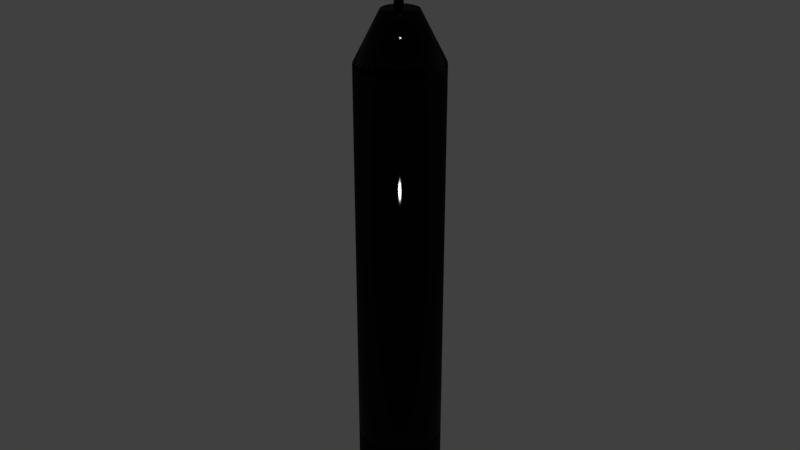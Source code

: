 # Source: crescentknife.blend  (saved by Blender 2.79.0; exported with 4.5.12 LTS)
import bpy
from mathutils import Matrix  # noqa: F401  (used for matrix-valued properties, if any)

bpy.ops.wm.read_factory_settings(use_empty=True)
scene = bpy.context.scene
scene.name = 'Scene'

# ---- collections
col_collection_1 = bpy.data.collections.new('Collection 1'); scene.collection.children.link(col_collection_1)

# ---- materials (node trees are filled in below, after node groups)
mat_material_002 = bpy.data.materials.new('Material.002')
mat_material_002.alpha_threshold = 0.0
mat_material_002.roughness = 0.5
mat_material_003 = bpy.data.materials.new('Material.003')
mat_material_003.alpha_threshold = 0.0
mat_material_003.roughness = 0.5
mat_material = bpy.data.materials.new('Material')
mat_material.alpha_threshold = 0.0
mat_material.roughness = 0.5
mat_material_001 = bpy.data.materials.new('Material.001')
mat_material_001.alpha_threshold = 0.0
mat_material_001.roughness = 0.5

# ---- material node trees
mat_material_002.use_nodes = True; mat_material_002.node_tree.nodes.clear()
_N = mat_material_002.node_tree.nodes; _L = mat_material_002.node_tree.links
n0 = _N.new('ShaderNodeOutputMaterial'); n0.name = 'Material Output'; n0.location = (300, 300)
n1 = _N.new('ShaderNodeBsdfAnisotropic'); n1.name = 'Glossy BSDF'; n1.location = (-222, 436)
n1.distribution = 'BECKMANN'
n1.inputs[1].default_value = 0.1414
n2 = _N.new('ShaderNodeTexNoise'); n2.name = 'Noise Texture'; n2.location = (-211, 89)
n2.inputs[2].default_value = 150.0
n3 = _N.new('ShaderNodeMixShader'); n3.name = 'Mix Shader'; n3.location = (54, 395)
n3.inputs[0].default_value = 0.15
n4 = _N.new('ShaderNodeMath'); n4.name = 'Math'; n4.location = (71, 161)
n4.operation = 'DIVIDE'
n4.inputs[1].default_value = 70.8
n5 = _N.new('ShaderNodeBsdfDiffuse'); n5.name = 'Diffuse BSDF'; n5.location = (-217, 244)
n5.inputs[0].default_value = (0.005196, 0.005196, 0.005196, 1.0)
n6 = _N.new('ShaderNodeDisplacement'); n6.name = 'Displacement'; n6.location = (0, 0)
n6.inputs[1].default_value = 0.0
n6.inputs[2].default_value = 0.1
_L.new(n1.outputs[0], n3.inputs[1])
_L.new(n5.outputs[0], n3.inputs[2])
_L.new(n3.outputs[0], n0.inputs[0])
_L.new(n2.outputs[0], n4.inputs[0])
_L.new(n4.outputs[0], n6.inputs[0])
_L.new(n6.outputs[0], n0.inputs[2])
n0.is_active_output = True
mat_material_003.use_nodes = True; mat_material_003.node_tree.nodes.clear()
_N = mat_material_003.node_tree.nodes; _L = mat_material_003.node_tree.links
n0 = _N.new('ShaderNodeOutputMaterial'); n0.name = 'Material Output'; n0.location = (300, 300)
n1 = _N.new('ShaderNodeBsdfAnisotropic'); n1.name = 'Glossy BSDF'; n1.location = (-295, 395)
n1.distribution = 'BECKMANN'
n1.inputs[1].default_value = 0.4472
n2 = _N.new('ShaderNodeBsdfDiffuse'); n2.name = 'Diffuse BSDF'; n2.location = (-298, 197)
n2.inputs[0].default_value = (0.005182, 0.005182, 0.005182, 1.0)
n3 = _N.new('ShaderNodeMixShader'); n3.name = 'Mix Shader'; n3.location = (-1, 351)
n3.inputs[0].default_value = 0.15
n4 = _N.new('ShaderNodeTexNoise'); n4.name = 'Noise Texture'; n4.location = (-294, 63)
n4.inputs[2].default_value = 150.0
n5 = _N.new('ShaderNodeMath'); n5.name = 'Math'; n5.location = (4, 144)
n5.operation = 'DIVIDE'
n5.inputs[1].default_value = 70.8
n6 = _N.new('ShaderNodeDisplacement'); n6.name = 'Displacement'; n6.location = (0, 0)
n6.inputs[1].default_value = 0.0
n6.inputs[2].default_value = 0.1
_L.new(n1.outputs[0], n3.inputs[1])
_L.new(n2.outputs[0], n3.inputs[2])
_L.new(n3.outputs[0], n0.inputs[0])
_L.new(n4.outputs[0], n5.inputs[0])
_L.new(n5.outputs[0], n6.inputs[0])
_L.new(n6.outputs[0], n0.inputs[2])
n0.is_active_output = True
mat_material.use_nodes = True; mat_material.node_tree.nodes.clear()
_N = mat_material.node_tree.nodes; _L = mat_material.node_tree.links
n0 = _N.new('NodeUndefined'); n0.name = 'Texture'; n0.location = (-152, -411)
n0.inputs[0].default_value = (0.0, 0.0, 0.0)
n1 = _N.new('ShaderNodeTexCoord'); n1.name = 'Texture Coordinate'; n1.location = (-541, 296)
n2 = _N.new('ShaderNodeTexNoise'); n2.name = 'Noise Texture'; n2.location = (-358, 296)
n2.inputs[2].default_value = 30.0
n2.inputs[3].default_value = 1.0
n3 = _N.new('ShaderNodeBump'); n3.name = 'Bump'; n3.location = (-158, 300)
n3.inputs[0].default_value = 0.05
n3.inputs[1].default_value = 0.02
n3.inputs[2].default_value = 1.0
n4 = _N.new('ShaderNodeLayerWeight'); n4.name = 'Layer Weight'; n4.location = (34, 429)
n4.inputs[0].default_value = 0.3
n5 = _N.new('ShaderNodeBsdfDiffuse'); n5.name = 'Diffuse BSDF'; n5.location = (21, 297)
n5.inputs[0].default_value = (0.0, 0.0, 0.0, 1.0)
n6 = _N.new('ShaderNodeBsdfAnisotropic'); n6.name = 'Glossy BSDF'; n6.location = (23, 161)
n6.distribution = 'BECKMANN'
n6.inputs[0].default_value = (0.2949, 0.2949, 0.2949, 1.0)
n6.inputs[1].default_value = 0.1
n7 = _N.new('ShaderNodeBsdfAnisotropic'); n7.name = 'Glossy BSDF.001'; n7.location = (234, 163)
n7.distribution = 'BECKMANN'
n7.inputs[0].default_value = (0.0, 0.0, 0.0, 1.0)
n7.inputs[1].default_value = 0.1
n8 = _N.new('ShaderNodeMixShader'); n8.name = 'Mix Shader'; n8.location = (240, 297)
n9 = _N.new('ShaderNodeLayerWeight'); n9.name = 'Layer Weight.001'; n9.location = (240, 429)
n10 = _N.new('ShaderNodeMixShader'); n10.name = 'Mix Shader.001'; n10.location = (419, 299)
n11 = _N.new('ShaderNodeOutputMaterial'); n11.name = 'Material Output'; n11.location = (597, 295)
_L.new(n1.outputs[3], n2.inputs[0])
_L.new(n2.outputs[0], n3.inputs[3])
_L.new(n3.outputs[0], n5.inputs[2])
_L.new(n3.outputs[0], n6.inputs[4])
_L.new(n4.outputs[0], n8.inputs[0])
_L.new(n5.outputs[0], n8.inputs[1])
_L.new(n6.outputs[0], n8.inputs[2])
_L.new(n9.outputs[0], n10.inputs[0])
_L.new(n8.outputs[0], n10.inputs[1])
_L.new(n7.outputs[0], n10.inputs[2])
_L.new(n10.outputs[0], n11.inputs[0])
n11.is_active_output = True
mat_material_001.use_nodes = True; mat_material_001.node_tree.nodes.clear()
_N = mat_material_001.node_tree.nodes; _L = mat_material_001.node_tree.links
n0 = _N.new('ShaderNodeTexCoord'); n0.name = 'Texture Coordinate'; n0.location = (-457, 296)
n1 = _N.new('ShaderNodeTexNoise'); n1.name = 'Noise Texture'; n1.location = (-298, 301)
n1.inputs[2].default_value = 30.0
n1.inputs[3].default_value = 1.0
n2 = _N.new('ShaderNodeLayerWeight'); n2.name = 'Layer Weight'; n2.location = (55, 424)
n2.inputs[0].default_value = 0.3
n3 = _N.new('ShaderNodeBump'); n3.name = 'Bump'; n3.location = (-117, 309)
n3.inputs[0].default_value = 0.05
n3.inputs[1].default_value = 0.02
n3.inputs[2].default_value = 1.0
n4 = _N.new('ShaderNodeLayerWeight'); n4.name = 'Layer Weight.001'; n4.location = (243, 419)
n5 = _N.new('ShaderNodeBsdfDiffuse'); n5.name = 'Diffuse BSDF.001'; n5.location = (53, 297)
n5.inputs[0].default_value = (0.0, 0.0, 0.0, 1.0)
n5.inputs[1].default_value = 0.01
n6 = _N.new('ShaderNodeBsdfAnisotropic'); n6.name = 'Glossy BSDF'; n6.location = (58, 160)
n6.distribution = 'BECKMANN'
n6.inputs[0].default_value = (0.2961, 0.2961, 0.2961, 1.0)
n6.inputs[1].default_value = 0.1
n7 = _N.new('ShaderNodeBsdfAnisotropic'); n7.name = 'Glossy BSDF.001'; n7.location = (257, 136)
n7.distribution = 'BECKMANN'
n7.inputs[0].default_value = (0.0, 0.0, 0.0, 1.0)
n7.inputs[1].default_value = 0.1
n8 = _N.new('ShaderNodeMixShader'); n8.name = 'Mix Shader'; n8.location = (247, 274)
n9 = _N.new('ShaderNodeMixShader'); n9.name = 'Mix Shader.001'; n9.location = (471, 266)
n10 = _N.new('ShaderNodeOutputMaterial'); n10.name = 'Material Output'; n10.location = (651, 262)
_L.new(n0.outputs[3], n1.inputs[0])
_L.new(n1.outputs[0], n3.inputs[3])
_L.new(n3.outputs[0], n5.inputs[2])
_L.new(n2.outputs[0], n8.inputs[0])
_L.new(n5.outputs[0], n8.inputs[1])
_L.new(n6.outputs[0], n8.inputs[2])
_L.new(n4.outputs[0], n9.inputs[0])
_L.new(n8.outputs[0], n9.inputs[1])
_L.new(n7.outputs[0], n9.inputs[2])
_L.new(n9.outputs[0], n10.inputs[0])
n10.is_active_output = True

# ---- world
world_world = bpy.data.worlds.new('World'); scene.world = world_world
world_world.color = (0.05088, 0.05088, 0.05088)
world_world.use_sun_shadow = False
world_world.sun_shadow_jitter_overblur = 0.0
world_world.cycles.sampling_method = 'MANUAL'

# ---- meshes
me_cylinder_001 = bpy.data.meshes.new('Cylinder.001')
me_cylinder_001.from_pydata([(17.66, 12.91, 22.4), (17.66, 12.91, 25.75), (17.7, 12.9, 22.4), (17.7, 12.9, 25.75), (17.74, 12.89, 22.4), (17.74, 12.89, 25.75), (17.78, 12.87, 22.4), (17.78, 12.87, 25.75), (17.81, 12.85, 22.4), (17.81, 12.85, 25.75), (17.83, 12.81, 22.4), (17.83, 12.81, 25.75), (17.85, 12.78, 22.4), (17.85, 12.78, 25.75), (17.86, 12.74, 22.4), (17.86, 12.74, 25.75), (17.87, 12.7, 22.4), (17.87, 12.7, 25.75), (17.86, 12.66, 22.4), (17.86, 12.66, 25.75), (17.85, 12.62, 22.4), (17.85, 12.62, 25.75), (17.83, 12.58, 22.4), (17.83, 12.58, 25.75), (17.81, 12.55, 22.4), (17.81, 12.55, 25.75), (17.78, 12.53, 22.4), (17.78, 12.53, 25.75), (17.74, 12.51, 22.4), (17.74, 12.51, 25.75), (17.7, 12.5, 22.4), (17.7, 12.5, 25.75), (17.66, 12.49, 22.4), (17.66, 12.49, 25.75), (17.62, 12.5, 22.4), (17.62, 12.5, 25.75), (17.58, 12.51, 22.4), (17.58, 12.51, 25.75), (17.55, 12.53, 22.4), (17.55, 12.53, 25.75), (17.51, 12.55, 22.4), (17.51, 12.55, 25.75), (17.49, 12.58, 22.4), (17.49, 12.58, 25.75), (17.47, 12.62, 22.4), (17.47, 12.62, 25.75), (17.46, 12.66, 22.4), (17.46, 12.66, 25.75), (17.45, 12.7, 22.4), (17.45, 12.7, 25.75), (17.46, 12.74, 22.4), (17.46, 12.74, 25.75), (17.47, 12.78, 22.4), (17.47, 12.78, 25.75), (17.49, 12.81, 22.4), (17.49, 12.81, 25.75), (17.51, 12.85, 22.4), (17.51, 12.85, 25.75), (17.55, 12.87, 22.4), (17.55, 12.87, 25.75), (17.58, 12.89, 22.4), (17.58, 12.89, 25.75), (17.62, 12.9, 22.4), (17.62, 12.9, 25.75), (17.82, 13.08, 25.75), (17.82, 12.33, 25.75), (17.5, 13.08, 25.75), (17.5, 12.33, 25.75), (17.82, 13.08, 27.4), (17.82, 12.95, 27.52), (17.5, 13.08, 27.4), (17.5, 12.95, 27.52), (17.82, 12.44, 27.52), (17.82, 12.33, 27.41), (17.5, 12.33, 27.41), (17.5, 12.44, 27.52), (17.73, 14.68, 20.16), (18.11, 14.65, 20.16), (18.48, 14.53, 20.16), (18.82, 14.35, 20.16), (19.12, 14.11, 20.16), (19.36, 13.81, 20.16), (19.54, 13.47, 20.16), (19.66, 13.1, 20.16), (19.69, 12.72, 20.16), (19.66, 12.33, 20.16), (19.54, 11.96, 20.16), (19.36, 11.62, 20.16), (19.12, 11.33, 20.16), (18.82, 11.08, 20.16), (18.48, 10.9, 20.16), (18.11, 10.79, 20.16), (17.73, 10.75, 20.16), (17.34, 10.79, 20.16), (16.97, 10.9, 20.16), (16.63, 11.08, 20.16), (16.33, 11.33, 20.16), (16.09, 11.62, 20.16), (15.91, 11.96, 20.16), (15.8, 12.33, 20.16), (15.76, 12.72, 20.16), (15.8, 13.1, 20.16), (15.91, 13.47, 20.16), (16.09, 13.81, 20.16), (16.33, 14.11, 20.16), (16.63, 14.35, 20.16), (16.97, 14.53, 20.16), (17.34, 14.65, 20.16), (17.89, 11.89, 22.41), (17.73, 11.87, 22.41), (18.05, 11.94, 22.41), (18.19, 12.02, 22.41), (17.56, 11.89, 22.41), (17.4, 11.94, 22.41), (18.5, 13.04, 22.41), (18.55, 12.88, 22.41), (18.32, 12.12, 22.41), (18.57, 12.72, 22.41), (18.55, 12.55, 22.41), (18.5, 12.39, 22.41), (18.43, 12.25, 22.41), (18.05, 13.5, 22.41), (18.19, 13.42, 22.41), (17.89, 13.54, 22.41), (17.73, 13.56, 22.41), (17.56, 13.54, 22.41), (16.9, 12.55, 22.41), (16.88, 12.72, 22.41), (17.26, 12.02, 22.41), (17.13, 12.12, 22.41), (16.95, 12.39, 22.41), (17.02, 12.25, 22.41), (18.43, 13.19, 22.41), (18.32, 13.31, 22.41), (17.13, 13.31, 22.41), (17.26, 13.42, 22.41), (17.02, 13.19, 22.41), (16.9, 12.88, 22.41), (17.4, 13.5, 22.41), (16.95, 13.04, 22.41), (17.72, 14.69, -2.216), (17.72, 14.69, 1.744), (18.11, 14.65, -2.216), (18.11, 14.65, 1.744), (18.48, 14.54, -2.216), (18.48, 14.54, 1.744), (18.82, 14.36, -2.216), (18.82, 14.36, 1.744), (19.12, 14.11, -2.216), (19.12, 14.11, 1.744), (19.37, 13.81, -2.216), (19.37, 13.81, 1.744), (19.55, 13.47, -2.216), (19.55, 13.47, 1.744), (19.66, 13.1, -2.216), (19.66, 13.1, 1.744), (19.7, 12.71, -2.216), (19.7, 12.71, 1.744), (19.66, 12.32, -2.216), (19.66, 12.32, 1.744), (19.55, 11.95, -2.216), (19.55, 11.95, 1.744), (19.37, 11.61, -2.216), (19.37, 11.61, 1.744), (19.12, 11.31, -2.216), (19.12, 11.31, 1.744), (18.82, 11.06, -2.216), (18.82, 11.06, 1.744), (18.48, 10.88, -2.216), (18.48, 10.88, 1.744), (18.11, 10.77, -2.216), (18.11, 10.77, 1.744), (17.72, 10.73, -2.216), (17.72, 10.73, 1.744), (17.34, 10.77, -2.216), (17.34, 10.77, 1.744), (16.97, 10.88, -2.216), (16.97, 10.88, 1.744), (16.62, 11.06, -2.216), (16.62, 11.06, 1.744), (16.32, 11.31, -2.216), (16.32, 11.31, 1.744), (16.08, 11.61, -2.216), (16.08, 11.61, 1.744), (15.89, 11.95, -2.216), (15.89, 11.95, 1.744), (15.78, 12.32, -2.216), (15.78, 12.32, 1.744), (15.74, 12.71, -2.216), (15.74, 12.71, 1.744), (15.78, 13.1, -2.216), (15.78, 13.1, 1.744), (15.89, 13.47, -2.216), (15.89, 13.47, 1.744), (16.08, 13.81, -2.216), (16.08, 13.81, 1.744), (16.32, 14.11, -2.216), (16.32, 14.11, 1.744), (16.62, 14.36, -2.216), (16.62, 14.36, 1.744), (16.97, 14.54, -2.216), (16.97, 14.54, 1.744), (17.34, 14.65, -2.216), (17.34, 14.65, 1.744), (17.72, 14.69, -2.216), (17.72, 14.69, 1.744), (18.11, 14.65, -2.216), (18.11, 14.65, 1.744), (18.48, 14.54, -2.216), (18.48, 14.54, 1.744), (18.82, 14.36, -2.216), (18.82, 14.36, 1.744), (19.12, 14.11, -2.216), (19.12, 14.11, 1.744), (19.37, 13.81, -2.216), (19.37, 13.81, 1.744), (19.55, 13.47, -2.216), (19.55, 13.47, 1.744), (19.66, 13.1, -2.216), (19.66, 13.1, 1.744), (19.7, 12.71, -2.216), (19.7, 12.71, 1.744), (19.66, 12.32, -2.216), (19.66, 12.32, 1.744), (19.55, 11.95, -2.216), (19.55, 11.95, 1.744), (19.37, 11.61, -2.216), (19.37, 11.61, 1.744), (19.12, 11.31, -2.216), (19.12, 11.31, 1.744), (18.82, 11.06, -2.216), (18.82, 11.06, 1.744), (18.48, 10.88, -2.216), (18.48, 10.88, 1.744), (18.11, 10.77, -2.216), (18.11, 10.77, 1.744), (17.72, 10.73, -2.216), (17.72, 10.73, 1.744), (17.34, 10.77, -2.216), (17.34, 10.77, 1.744), (16.97, 10.88, -2.216), (16.97, 10.88, 1.744), (16.62, 11.06, -2.216), (16.62, 11.06, 1.744), (16.32, 11.31, -2.216), (16.32, 11.31, 1.744), (16.08, 11.61, -2.216), (16.08, 11.61, 1.744), (15.89, 11.95, -2.216), (15.89, 11.95, 1.744), (15.78, 12.32, -2.216), (15.78, 12.32, 1.744), (15.74, 12.71, -2.216), (15.74, 12.71, 1.744), (15.78, 13.1, -2.216), (15.78, 13.1, 1.744), (15.89, 13.47, -2.216), (15.89, 13.47, 1.744), (16.08, 13.81, -2.216), (16.08, 13.81, 1.744), (16.32, 14.11, -2.216), (16.32, 14.11, 1.744), (16.62, 14.36, -2.216), (16.62, 14.36, 1.744), (16.97, 14.54, -2.216), (16.97, 14.54, 1.744), (17.34, 14.65, -2.216), (17.34, 14.65, 1.744), (17.72, 14.69, 20.15), (18.11, 14.65, 20.15), (18.48, 14.54, 20.15), (18.82, 14.36, 20.15), (19.12, 14.11, 20.15), (19.37, 13.81, 20.15), (19.55, 13.47, 20.15), (19.66, 13.1, 20.15), (19.7, 12.71, 20.15), (19.66, 12.32, 20.15), (19.55, 11.95, 20.15), (19.37, 11.61, 20.15), (19.12, 11.31, 20.15), (18.82, 11.06, 20.15), (18.48, 10.88, 20.15), (18.11, 10.77, 20.15), (17.72, 10.73, 20.15), (17.34, 10.77, 20.15), (16.97, 10.88, 20.15), (16.62, 11.06, 20.15), (16.32, 11.31, 20.15), (16.08, 11.61, 20.15), (15.89, 11.95, 20.15), (15.78, 12.32, 20.15), (15.74, 12.71, 20.15), (15.78, 13.1, 20.15), (15.89, 13.47, 20.15), (16.08, 13.81, 20.15), (16.32, 14.11, 20.15), (16.62, 14.36, 20.15), (16.97, 14.54, 20.15), (17.34, 14.65, 20.15)], [], [(0, 1, 3, 2), (2, 3, 5, 4), (4, 5, 7, 6), (6, 7, 9, 8), (8, 9, 11, 10), (10, 11, 13, 12), (12, 13, 15, 14), (14, 15, 17, 16), (16, 17, 19, 18), (18, 19, 21, 20), (20, 21, 23, 22), (22, 23, 25, 24), (24, 25, 27, 26), (26, 27, 29, 28), (28, 29, 31, 30), (30, 31, 33, 32), (32, 33, 35, 34), (34, 35, 37, 36), (36, 37, 39, 38), (38, 39, 41, 40), (40, 41, 43, 42), (42, 43, 45, 44), (44, 45, 47, 46), (46, 47, 49, 48), (48, 49, 51, 50), (50, 51, 53, 52), (52, 53, 55, 54), (54, 55, 57, 56), (56, 57, 59, 58), (58, 59, 61, 60), (3, 1, 63, 61, 59, 57, 55, 53, 51, 49, 47, 45, 43, 41, 39, 37, 35, 33, 31, 29, 27, 25, 23, 21, 19, 17, 15, 13, 11, 9, 7, 5), (60, 61, 63, 62), (62, 63, 1, 0), (0, 2, 4, 6, 8, 10, 12, 14, 16, 18, 20, 22, 24, 26, 28, 30, 32, 34, 36, 38, 40, 42, 44, 46, 48, 50, 52, 54, 56, 58, 60, 62), (66, 64, 65, 67), (64, 66, 70, 68), (67, 74, 75, 71, 70, 66), (67, 65, 73, 74), (74, 73, 72, 75), (69, 68, 70, 71), (72, 69, 71, 75), (64, 68, 69, 72, 73, 65), (76, 124, 123, 77), (77, 123, 121, 78), (78, 121, 122, 79), (79, 122, 133, 80), (80, 133, 132, 81), (81, 132, 114, 82), (82, 114, 115, 83), (83, 115, 117, 84), (84, 117, 118, 85), (85, 118, 119, 86), (86, 119, 120, 87), (87, 120, 116, 88), (88, 116, 111, 89), (89, 111, 110, 90), (90, 110, 108, 91), (91, 108, 109, 92), (92, 109, 112, 93), (93, 112, 113, 94), (94, 113, 128, 95), (95, 128, 129, 96), (96, 129, 131, 97), (97, 131, 130, 98), (98, 130, 126, 99), (99, 126, 127, 100), (100, 127, 137, 101), (101, 137, 139, 102), (102, 139, 136, 103), (103, 136, 134, 104), (104, 134, 135, 105), (105, 135, 138, 106), (106, 138, 125, 107), (107, 125, 124, 76), (76, 77, 78, 79, 80, 81, 82, 83, 84, 85, 86, 87, 88, 89, 90, 91, 92, 93, 94, 95, 96, 97, 98, 99, 100, 101, 102, 103, 104, 105, 106, 107), (118, 117, 115, 114, 132, 133, 122, 121, 123, 124, 125, 138, 135, 134, 136, 139, 137, 127, 126, 130, 131, 129, 128, 113, 112, 109, 108, 110, 111, 116, 120, 119), (140, 142, 143, 141), (142, 144, 145, 143), (144, 146, 147, 145), (146, 148, 149, 147), (148, 150, 151, 149), (150, 152, 153, 151), (152, 154, 155, 153), (154, 156, 157, 155), (156, 158, 159, 157), (158, 160, 161, 159), (160, 162, 163, 161), (162, 164, 165, 163), (164, 166, 167, 165), (166, 168, 169, 167), (168, 170, 171, 169), (170, 172, 173, 171), (172, 174, 175, 173), (174, 176, 177, 175), (176, 178, 179, 177), (178, 180, 181, 179), (180, 182, 183, 181), (182, 184, 185, 183), (184, 186, 187, 185), (186, 188, 189, 187), (188, 190, 191, 189), (190, 192, 193, 191), (192, 194, 195, 193), (194, 196, 197, 195), (196, 198, 199, 197), (198, 200, 201, 199), (143, 145, 147, 149, 151, 153, 155, 157, 159, 161, 163, 165, 167, 169, 171, 173, 175, 177, 179, 181, 183, 185, 187, 189, 191, 193, 195, 197, 199, 201, 203, 141), (200, 202, 203, 201), (202, 140, 141, 203), (140, 202, 200, 198, 196, 194, 192, 190, 188, 186, 184, 182, 180, 178, 176, 174, 172, 170, 168, 166, 164, 162, 160, 158, 156, 154, 152, 150, 148, 146, 144, 142), (204, 205, 207, 206), (206, 207, 209, 208), (208, 209, 211, 210), (210, 211, 213, 212), (212, 213, 215, 214), (214, 215, 217, 216), (216, 217, 219, 218), (218, 219, 221, 220), (220, 221, 223, 222), (222, 223, 225, 224), (224, 225, 227, 226), (226, 227, 229, 228), (228, 229, 231, 230), (230, 231, 233, 232), (232, 233, 235, 234), (234, 235, 237, 236), (236, 237, 239, 238), (238, 239, 241, 240), (240, 241, 243, 242), (242, 243, 245, 244), (244, 245, 247, 246), (246, 247, 249, 248), (248, 249, 251, 250), (250, 251, 253, 252), (252, 253, 255, 254), (254, 255, 257, 256), (256, 257, 259, 258), (258, 259, 261, 260), (260, 261, 263, 262), (262, 263, 265, 264), (243, 241, 286, 287), (264, 265, 267, 266), (266, 267, 205, 204), (204, 206, 208, 210, 212, 214, 216, 218, 220, 222, 224, 226, 228, 230, 232, 234, 236, 238, 240, 242, 244, 246, 248, 250, 252, 254, 256, 258, 260, 262, 264, 266), (269, 268, 299, 298, 297, 296, 295, 294, 293, 292, 291, 290, 289, 288, 287, 286, 285, 284, 283, 282, 281, 280, 279, 278, 277, 276, 275, 274, 273, 272, 271, 270), (261, 259, 295, 296), (217, 215, 273, 274), (235, 233, 282, 283), (253, 251, 291, 292), (209, 207, 269, 270), (227, 225, 278, 279), (245, 243, 287, 288), (263, 261, 296, 297), (219, 217, 274, 275), (237, 235, 283, 284), (255, 253, 292, 293), (211, 209, 270, 271), (229, 227, 279, 280), (247, 245, 288, 289), (265, 263, 297, 298), (221, 219, 275, 276), (239, 237, 284, 285), (257, 255, 293, 294), (213, 211, 271, 272), (231, 229, 280, 281), (249, 247, 289, 290), (267, 265, 298, 299), (223, 221, 276, 277), (241, 239, 285, 286), (259, 257, 294, 295), (215, 213, 272, 273), (233, 231, 281, 282), (251, 249, 290, 291), (207, 205, 268, 269), (205, 267, 299, 268), (225, 223, 277, 278)])
me_cylinder_001.polygons.foreach_set('use_smooth', [True] * 176)
me_cylinder_001.polygons.foreach_set('material_index', [0, 0, 0, 0, 0, 0, 0, 0, 0, 0, 0, 0, 0, 0, 0, 0, 0, 0, 0, 0, 0, 0, 0, 0, 0, 0, 0, 0, 0, 0, 0, 0, 0, 0, 1, 1, 1, 1, 1, 1, 1, 1, 2, 2, 2, 2, 2, 2, 2, 2, 2, 2, 2, 2, 2, 2, 2, 2, 2, 2, 2, 2, 2, 2, 2, 2, 2, 2, 2, 2, 2, 2, 2, 2, 2, 2, 3, 3, 3, 3, 3, 3, 3, 3, 3, 3, 3, 3, 3, 3, 3, 3, 3, 3, 3, 3, 3, 3, 3, 3, 3, 3, 3, 3, 3, 3, 3, 3, 3, 3, 3, 3, 3, 3, 3, 3, 3, 3, 3, 3, 3, 3, 3, 3, 3, 3, 3, 3, 3, 3, 3, 3, 3, 3, 3, 3, 3, 3, 3, 3, 3, 3, 3, 3, 3, 3, 3, 3, 3, 3, 3, 3, 3, 3, 3, 3, 3, 3, 3, 3, 3, 3, 3, 3, 3, 3, 3, 3, 3, 3, 3, 3, 3, 3, 3, 3])
_uv = me_cylinder_001.uv_layers.new(name='UVMap')
_uv.uv.foreach_set('vector', [0.0, 0.0, 0.0, 0.0, 0.0, 0.0, 0.0, 0.0, 0.0, 0.0, 0.0, 0.0, 0.0, 0.0, 0.0, 0.0, 0.0, 0.0, 0.0, 0.0, 0.0, 0.0, 0.0, 0.0, 0.0, 0.0, 0.0, 0.0, 0.0, 0.0, 0.0, 0.0, 0.0, 0.0, 0.0, 0.0, 0.0, 0.0, 0.0, 0.0, 0.0, 0.0, 0.0, 0.0, 0.0, 0.0, 0.0, 0.0, 0.0, 0.0, 0.0, 0.0, 0.0, 0.0, 0.0, 0.0, 0.0, 0.0, 0.0, 0.0, 0.0, 0.0, 0.0, 0.0, 0.0, 0.0, 0.0, 0.0, 0.0, 0.0, 0.0, 0.0, 0.0, 0.0, 0.0, 0.0, 0.0, 0.0, 0.0, 0.0, 0.0, 0.0, 0.0, 0.0, 0.0, 0.0, 0.0, 0.0, 0.0, 0.0, 0.0, 0.0, 0.0, 0.0, 0.0, 0.0, 0.0, 0.0, 0.0, 0.0, 0.0, 0.0, 0.0, 0.0, 0.0, 0.0, 0.0, 0.0, 0.0, 0.0, 0.0, 0.0, 0.0, 0.0, 0.0, 0.0, 0.0, 0.0, 0.0, 0.0, 0.0, 0.0, 0.0, 0.0, 0.0, 0.0, 0.0, 0.0, 0.0, 0.0, 0.0, 0.0, 0.0, 0.0, 0.0, 0.0, 0.0, 0.0, 0.0, 0.0, 0.0, 0.0, 0.0, 0.0, 0.0, 0.0, 0.0, 0.0, 0.0, 0.0, 0.0, 0.0, 0.0, 0.0, 0.0, 0.0, 0.0, 0.0, 0.0, 0.0, 0.0, 0.0, 0.0, 0.0, 0.0, 0.0, 0.0, 0.0, 0.0, 0.0, 0.0, 0.0, 0.0, 0.0, 0.0, 0.0, 0.0, 0.0, 0.0, 0.0, 0.0, 0.0, 0.0, 0.0, 0.0, 0.0, 0.0, 0.0, 0.0, 0.0, 0.0, 0.0, 0.0, 0.0, 0.0, 0.0, 0.0, 0.0, 0.0, 0.0, 0.0, 0.0, 0.0, 0.0, 0.0, 0.0, 0.0, 0.0, 0.0, 0.0, 0.0, 0.0, 0.0, 0.0, 0.0, 0.0, 0.0, 0.0, 0.0, 0.0, 0.0, 0.0, 0.0, 0.0, 0.0, 0.0, 0.0, 0.0, 0.0, 0.0, 0.0, 0.0, 0.0, 0.0, 0.0, 0.0, 0.0, 0.0, 0.0, 0.0, 0.0, 0.0, 0.0, 0.0, 0.0, 0.0, 0.0, 0.0, 0.0, 0.0, 0.0, 0.0, 0.0, 0.0, 0.0, 0.0, 0.0, 0.0, 0.0, 0.0, 0.0, 0.0, 0.0, 0.0, 0.0, 0.0, 0.0, 0.0, 0.0, 0.0, 0.0, 0.0, 0.0, 0.0, 0.0, 0.0, 0.0, 0.0, 0.0, 0.0, 0.0, 0.0, 0.0, 0.0, 0.0, 0.0, 0.0, 0.0, 0.0, 0.0, 0.0, 0.0, 0.0, 0.0, 0.0, 0.0, 0.0, 0.0, 0.0, 0.0, 0.0, 0.0, 0.0, 0.0, 0.0, 0.0, 0.0, 0.0, 0.0, 0.0, 0.0, 0.0, 0.0, 0.0, 0.0, 0.0, 0.0, 0.0, 0.0, 0.0, 0.0, 0.0, 0.0, 0.0, 0.0, 0.0, 0.0, 0.0, 0.0, 0.0, 0.0, 0.0, 0.0, 0.0, 0.0, 0.0, 0.0, 0.0, 0.0, 0.0, 0.0, 0.0, 0.0, 0.0, 0.0, 0.0, 0.0, 0.0, 0.0, 0.0, 0.0, 0.0, 0.0, 0.0, 0.0, 0.0, 0.0, 0.0, 0.0, 0.0, 0.0, 0.0, 0.0, 0.0, 0.0, 0.0, 0.0, 0.0, 0.0, 0.0, 0.0, 0.0, 0.0, 0.0, 0.0, 0.0, 0.0, 0.0, 0.0, 0.0, 0.0, 0.0, 0.0, 0.0, 0.0, 0.0, 0.0, 0.0, 0.0, 0.0, 0.0, 0.0, 0.0, 0.0, 0.0, 0.0, 0.0, 0.0, 0.0, 0.0, 0.0, 0.0, 0.0, 0.0, 0.0, 0.0, 0.0, 0.0, 0.0, 0.0, 0.0, 0.0, 0.0, 0.0, 0.0, 0.0, 0.0, 0.0, 0.0, 0.0, 0.0, 0.0, 0.0, 0.0, 0.0, 0.0, 0.0, 0.0, 0.0, 0.0, 0.0, 0.0, 0.0, 0.0, 0.0, 0.0, 0.0, 0.0, 0.0, 0.0, 0.0, 0.0, 0.0, 0.0, 0.0, 0.0, 0.0, 0.0, 0.0, 0.0, 0.0, 0.0, 0.0, 0.0, 0.0, 0.0, 0.0, 0.0, 1.0, 0.0, 1.0, 1.0, 0.0, 1.0, 0.0, 0.0, 1.0, 0.0, 1.0, 1.0, 0.0, 1.0, 0.0, 0.0, 1.0, 0.0, 1.0, 1.0, 0.0, 1.0, 0.0, 0.0, 1.0, 0.0, 1.0, 1.0, 0.0, 1.0, 0.0, 0.0, 1.0, 0.0, 1.0, 1.0, 0.0, 1.0, 0.0, 0.0, 1.0, 0.0, 1.0, 1.0, 0.0, 1.0, 0.0, 0.0, 1.0, 0.0, 1.0, 1.0, 0.0, 1.0, 0.0, 0.0, 1.0, 0.0, 1.0, 1.0, 0.0, 1.0, 0.0, 0.0, 1.0, 0.0, 1.0, 1.0, 0.0, 1.0, 0.0, 0.0, 1.0, 0.0, 1.0, 1.0, 0.0, 1.0, 0.0, 0.0, 1.0, 0.0, 1.0, 1.0, 0.0, 1.0, 0.0, 0.0, 1.0, 0.0, 1.0, 1.0, 0.0, 1.0, 0.0, 0.0, 1.0, 0.0, 1.0, 1.0, 0.0, 1.0, 0.0, 0.0, 1.0, 0.0, 1.0, 1.0, 0.0, 1.0, 0.0, 0.0, 1.0, 0.0, 1.0, 1.0, 0.0, 1.0, 0.0, 0.0, 1.0, 0.0, 1.0, 1.0, 0.0, 1.0, 0.0, 0.0, 1.0, 0.0, 1.0, 1.0, 0.0, 1.0, 0.0, 0.0, 1.0, 0.0, 1.0, 1.0, 0.0, 1.0, 0.0, 0.0, 1.0, 0.0, 1.0, 1.0, 0.0, 1.0, 0.0, 0.0, 1.0, 0.0, 1.0, 1.0, 0.0, 1.0, 0.0, 0.0, 1.0, 0.0, 1.0, 1.0, 0.0, 1.0, 0.0, 0.0, 1.0, 0.0, 1.0, 1.0, 0.0, 1.0, 0.0, 0.0, 1.0, 0.0, 1.0, 1.0, 0.0, 1.0, 0.0, 0.0, 1.0, 0.0, 1.0, 1.0, 0.0, 1.0, 0.0, 0.0, 1.0, 0.0, 1.0, 1.0, 0.0, 1.0, 0.0, 0.0, 1.0, 0.0, 1.0, 1.0, 0.0, 1.0, 0.0, 0.0, 1.0, 0.0, 1.0, 1.0, 0.0, 1.0, 0.0, 0.0, 1.0, 0.0, 1.0, 1.0, 0.0, 1.0, 0.0, 0.0, 1.0, 0.0, 1.0, 1.0, 0.0, 1.0, 0.0, 0.0, 1.0, 0.0, 1.0, 1.0, 0.0, 1.0, 0.0, 0.0, 1.0, 0.0, 1.0, 1.0, 0.0, 1.0, 0.0, 0.0, 1.0, 0.0, 1.0, 1.0, 0.0, 1.0, 0.5, 1.0, 0.5975, 0.9904, 0.6913, 0.9619, 0.7778, 0.9157, 0.8536, 0.8536, 0.9157, 0.7778, 0.9619, 0.6913, 0.9904, 0.5975, 1.0, 0.5, 0.9904, 0.4025, 0.9619, 0.3087, 0.9157, 0.2222, 0.8536, 0.1464, 0.7778, 0.08427, 0.6913, 0.03806, 0.5975, 0.009607, 0.5, 0.0, 0.4025, 0.009607, 0.3087, 0.03806, 0.2222, 0.08427, 0.1464, 0.1464, 0.08426, 0.2222, 0.03806, 0.3087, 0.009607, 0.4025, 0.0, 0.5, 0.009607, 0.5975, 0.03806, 0.6913, 0.08427, 0.7778, 0.1464, 0.8536, 0.2222, 0.9157, 0.3087, 0.9619, 0.4025, 0.9904, 0.5, 1.0, 0.5975, 0.9904, 0.6913, 0.9619, 0.7778, 0.9157, 0.8536, 0.8536, 0.9157, 0.7778, 0.9619, 0.6913, 0.9904, 0.5975, 1.0, 0.5, 0.9904, 0.4025, 0.9619, 0.3087, 0.9157, 0.2222, 0.8536, 0.1464, 0.7778, 0.08427, 0.6913, 0.03806, 0.5975, 0.009607, 0.5, 0.0, 0.4025, 0.009607, 0.3087, 0.03806, 0.2222, 0.08427, 0.1464, 0.1464, 0.08426, 0.2222, 0.03806, 0.3087, 0.009607, 0.4025, 0.0, 0.5, 0.009607, 0.5975, 0.03806, 0.6913, 0.08427, 0.7778, 0.1464, 0.8536, 0.2222, 0.9157, 0.3087, 0.9619, 0.4025, 0.9904, 0.0, 0.0, 0.0, 0.0, 0.0, 0.0, 0.0, 0.0, 0.0, 0.0, 0.0, 0.0, 0.0, 0.0, 0.0, 0.0, 0.0, 0.0, 0.0, 0.0, 0.0, 0.0, 0.0, 0.0, 0.0, 0.0, 0.0, 0.0, 0.0, 0.0, 0.0, 0.0, 0.0, 0.0, 0.0, 0.0, 0.0, 0.0, 0.0, 0.0, 0.0, 0.0, 0.0, 0.0, 0.0, 0.0, 0.0, 0.0, 0.0, 0.0, 0.0, 0.0, 0.0, 0.0, 0.0, 0.0, 0.0, 0.0, 0.0, 0.0, 0.0, 0.0, 0.0, 0.0, 0.0, 0.0, 0.0, 0.0, 0.0, 0.0, 0.0, 0.0, 0.0, 0.0, 0.0, 0.0, 0.0, 0.0, 0.0, 0.0, 0.0, 0.0, 0.0, 0.0, 0.0, 0.0, 0.0, 0.0, 0.0, 0.0, 0.0, 0.0, 0.0, 0.0, 0.0, 0.0, 0.0, 0.0, 0.0, 0.0, 0.0, 0.0, 0.0, 0.0, 0.0, 0.0, 0.0, 0.0, 0.0, 0.0, 0.0, 0.0, 0.0, 0.0, 0.0, 0.0, 0.0, 0.0, 0.0, 0.0, 0.0, 0.0, 0.0, 0.0, 0.0, 0.0, 0.0, 0.0, 0.0, 0.0, 0.0, 0.0, 0.0, 0.0, 0.0, 0.0, 0.0, 0.0, 0.0, 0.0, 0.0, 0.0, 0.0, 0.0, 0.0, 0.0, 0.0, 0.0, 0.0, 0.0, 0.0, 0.0, 0.0, 0.0, 0.0, 0.0, 0.0, 0.0, 0.0, 0.0, 0.0, 0.0, 0.0, 0.0, 0.0, 0.0, 0.0, 0.0, 0.0, 0.0, 0.0, 0.0, 0.0, 0.0, 0.0, 0.0, 0.0, 0.0, 0.0, 0.0, 0.0, 0.0, 0.0, 0.0, 0.0, 0.0, 0.0, 0.0, 0.0, 0.0, 0.0, 0.0, 0.0, 0.0, 0.0, 0.0, 0.0, 0.0, 0.0, 0.0, 0.0, 0.0, 0.0, 0.0, 0.0, 0.0, 0.0, 0.0, 0.0, 0.0, 0.0, 0.0, 0.0, 0.0, 0.0, 0.0, 0.0, 0.0, 0.0, 0.0, 0.0, 0.0, 0.0, 0.0, 0.0, 0.0, 0.0, 0.0, 0.0, 0.0, 0.0, 0.0, 0.0, 0.0, 0.0, 0.0, 0.0, 0.0, 0.0, 0.0, 0.0, 0.0, 0.0, 0.0, 0.0, 0.0, 0.0, 0.0, 0.0, 0.0, 0.0, 0.0, 0.0, 0.0, 0.0, 0.0, 0.0, 0.0, 0.0, 0.0, 0.0, 0.0, 0.0, 0.0, 0.0, 0.0, 0.0, 0.0, 0.0, 0.0, 0.0, 0.0, 0.0, 0.0, 0.0, 0.0, 0.0, 0.0, 0.0, 0.0, 0.0, 0.0, 0.0, 0.0, 0.0, 0.0, 0.0, 0.0, 0.0, 0.0, 0.0, 0.0, 0.0, 0.0, 0.0, 0.0, 0.0, 0.0, 0.0, 0.0, 0.0, 0.0, 0.0, 0.0, 0.0, 0.0, 0.0, 0.0, 0.0, 0.0, 0.0, 0.0, 0.0, 0.0, 0.0, 0.0, 0.0, 0.0, 0.0, 0.0, 0.0, 0.0, 0.0, 0.0, 0.0, 0.0, 0.0, 0.0, 0.0, 0.0, 0.0, 0.0, 0.0, 0.0, 0.0, 0.0, 0.0, 0.0, 0.0, 0.0, 0.0, 0.0, 0.0, 0.0, 0.0, 0.0, 0.0, 0.0, 0.0, 0.0, 0.0, 0.0, 0.0, 0.0, 0.0, 0.0, 0.0, 0.0, 0.0, 0.0, 0.0, 0.0, 0.0, 0.0, 0.0, 0.0, 0.0, 0.0, 0.0, 0.0, 0.0, 0.0, 0.0, 0.0, 0.0, 0.0, 0.0, 0.0, 0.0, 0.0, 0.0, 0.0, 0.0, 0.0, 0.0, 0.0, 0.0, 0.0, 0.0, 0.0, 0.0, 0.0, 0.0, 0.0, 0.0, 0.0, 0.0, 0.0, 0.0, 0.0, 0.0, 0.0, 0.0, 0.0, 0.0, 0.0, 0.0, 0.0, 0.0, 0.0, 0.0, 0.0, 0.0, 0.0, 0.0, 0.0, 0.0, 0.0, 0.0, 0.0, 0.0, 0.0, 0.0, 0.0, 0.0, 0.0, 0.0, 0.0, 0.0, 0.0, 0.0, 0.0, 0.0, 0.0, 0.0, 0.0, 0.0, 0.0, 0.0, 0.0, 0.0, 0.0, 0.0, 0.0, 0.0, 0.0, 0.0, 0.0, 0.0, 0.0, 0.0, 0.0, 0.0, 0.0, 0.0, 0.0, 0.0, 0.0, 0.0, 0.0, 0.0, 0.0, 0.0, 0.0, 0.0, 0.0, 0.0, 0.0, 0.0, 0.0, 0.0, 0.0, 0.0, 0.0, 0.0, 0.0, 0.0, 0.0, 0.0, 0.0, 0.0, 0.0, 0.0, 0.0, 0.0, 0.0, 0.0, 0.0, 0.0, 0.0, 0.0, 0.0, 0.0, 0.0, 0.0, 0.0, 0.0, 0.0, 0.0, 0.0, 0.0, 0.0, 0.0, 0.0, 0.0, 0.0, 0.0, 0.0, 0.0, 0.0, 0.0, 0.0, 0.0, 0.0, 0.0, 0.0, 0.0, 0.0, 0.0, 0.0, 0.0, 0.0, 0.0, 0.0, 0.0, 0.0, 0.0, 0.0, 0.0, 0.0, 0.0, 0.0, 0.0, 0.0, 0.0, 0.0, 0.0, 0.0, 0.0, 0.0, 0.0, 0.0, 0.0, 0.0, 0.0, 0.0, 0.0, 0.0, 0.0, 0.0, 0.0, 0.0, 0.0, 0.0, 0.0, 0.0, 0.0, 0.0, 0.0, 0.0, 0.0, 0.0, 0.0, 0.0, 0.0, 0.0, 0.0, 0.0, 0.0, 0.0, 0.0, 0.0, 0.0, 0.0, 0.0, 0.0, 0.0, 0.0, 0.0, 0.0, 0.0, 0.0, 0.0, 0.0, 0.0, 0.0, 0.0, 0.0, 0.0, 0.0, 0.0, 0.0, 0.0, 0.0, 0.0, 0.0, 0.0, 0.0, 0.0, 0.0, 0.0, 0.0, 0.0, 0.0, 0.0, 0.0, 0.0, 0.0, 0.0, 0.0, 0.0, 0.0, 0.0, 0.0, 0.0, 0.0, 0.0, 0.0, 0.0, 0.0, 0.0, 0.0, 0.0, 0.0, 0.0, 0.0, 0.0, 0.0, 0.0, 0.0, 0.0, 0.0, 0.0, 0.0, 0.0, 0.0, 0.0, 0.0, 0.0, 0.0, 0.0, 0.0, 0.0, 0.0, 0.0, 0.0, 0.0, 0.0, 0.0, 0.0, 0.0, 0.0, 0.0, 0.0, 0.0, 0.0, 0.0, 0.0, 0.0, 0.0, 0.0, 0.0, 0.0, 0.0, 0.0, 0.0, 0.0, 0.0, 0.0, 0.0, 0.0, 0.0, 0.0, 0.0, 0.0, 0.0, 0.0, 0.0, 0.0, 0.0, 0.0, 0.0, 0.0, 0.0, 0.0, 0.0, 0.0, 0.0, 0.0, 0.0, 0.0, 0.0, 0.0, 0.0, 0.0, 0.0, 0.0, 0.0, 0.0, 0.0, 0.0, 0.0, 0.0, 0.0, 0.0, 0.0, 0.0, 0.0, 0.0, 0.0, 0.0, 0.0, 0.0, 0.0, 0.0, 0.0, 0.0, 0.0, 0.0, 0.0, 0.0, 0.0, 0.0, 0.0, 0.0, 0.0, 0.0, 0.0, 0.0, 0.0, 0.0, 0.0, 0.0, 0.0, 0.0, 0.0, 0.0, 0.0, 0.0, 0.0, 0.0, 0.0, 0.0, 0.0, 0.0, 0.0, 0.0, 0.0, 0.0, 0.0, 0.0, 0.0, 0.0, 0.0, 0.0, 0.0, 0.0, 0.0, 0.0, 0.0, 0.0, 0.0, 0.0, 0.0, 0.0, 0.0, 0.0, 0.0, 0.0, 0.0, 0.0, 0.0, 0.0, 0.0, 0.0, 0.0, 0.0, 0.0, 0.0, 0.0, 0.0, 0.0, 0.0, 0.0, 0.0, 0.0, 0.0, 0.0, 0.0, 0.0, 0.0, 0.0, 0.0, 0.0, 0.0, 0.0, 0.0, 0.0, 0.0, 0.0, 0.0, 0.0, 0.0, 0.0, 0.0, 0.0, 0.0, 0.0, 0.0, 0.0, 0.0, 0.0, 0.0, 0.0, 0.0, 0.0, 0.0, 0.0, 0.0, 0.0, 0.0, 0.0, 0.0, 0.0, 0.0, 0.0, 0.0, 0.0, 0.0, 0.0, 0.0, 0.0, 0.0, 0.0, 0.0, 0.0, 0.0, 0.0, 0.0, 0.0, 0.0, 0.0, 0.0, 0.0, 0.0, 0.0, 0.0, 0.0, 0.0, 0.0, 0.0, 0.0, 0.0, 0.0, 0.0, 0.0, 0.0, 0.0, 0.0, 0.0, 0.0, 0.0, 0.0, 0.0, 0.0, 0.0, 0.0, 0.0, 0.0, 0.0, 0.0, 0.0, 0.0, 0.0, 0.0, 0.0, 0.0, 0.0, 0.0, 0.0, 0.0, 0.0, 0.0, 0.0, 0.0, 0.0, 0.0, 0.0, 0.0, 0.0, 0.0, 0.0, 0.0, 0.0, 0.0, 0.0, 0.0, 0.0, 0.0, 0.0, 0.0, 0.0, 0.0, 0.0, 0.0, 0.0, 0.0, 0.0, 0.0, 0.0, 0.0, 0.0, 0.0, 0.0, 0.0, 0.0, 0.0, 0.0, 0.0, 0.0, 0.0, 0.0, 0.0, 0.0, 0.0, 0.0, 0.0, 0.0, 0.0, 0.0, 0.0, 0.0, 0.0, 0.0, 0.0, 0.0, 0.0, 0.0, 0.0, 0.0, 0.0, 0.0, 0.0, 0.0, 0.0, 0.0, 0.0, 0.0, 0.0, 0.0, 0.0, 0.0, 0.0, 0.0, 0.0, 0.0, 0.0, 0.0, 0.0, 0.0, 0.0, 0.0, 0.0, 0.0, 0.0, 0.0, 0.0, 0.0, 0.0, 0.0, 0.0, 0.0, 0.0, 0.0, 0.0, 0.0, 0.0, 0.0, 0.0, 0.0, 0.0, 0.0, 0.0, 0.0, 0.0, 0.0, 0.0, 0.0, 0.0, 0.0, 0.0, 0.0, 0.0, 0.0, 0.0, 0.0, 0.0, 0.0, 0.0, 0.0, 0.0, 0.0, 0.0, 0.0, 0.0, 0.0, 0.0, 0.0, 0.0, 0.0, 0.0, 0.0, 0.0, 0.0, 0.0, 0.0, 0.0, 0.0, 0.0, 0.0, 0.0, 0.0, 0.0, 0.0])
me_cylinder_001.materials.append(mat_material_002)
me_cylinder_001.materials.append(mat_material_003)
me_cylinder_001.materials.append(mat_material)
me_cylinder_001.materials.append(mat_material_001)
me_cylinder_001.use_remesh_preserve_volume = False
me_cylinder_001.use_remesh_preserve_attributes = False
me_cylinder_001.use_mirror_vertex_groups = False
me_cylinder_001.update()

# ---- objects
ob_cylinder_001 = bpy.data.objects.new('Cylinder.001', me_cylinder_001)

# ---- transforms, parenting, visibility, modifiers, constraints
ob_cylinder_001.location = (-6.149, -4.417, 0.7984)
ob_cylinder_001.scale = (0.3474, 0.3474, 0.3474)
ob_cylinder_001.lineart.crease_threshold = 0.0

# ---- collection membership
col_collection_1.objects.link(ob_cylinder_001)

# ---- scene / render settings (as saved in the file)
scene.frame_start = 1; scene.frame_end = 250; scene.frame_set(49)
scene.render.engine = 'CYCLES'
scene.render.resolution_percentage = 50
scene.render.dither_intensity = 0.0
scene.cycles.use_denoising = False
scene.cycles.samples = 128
scene.cycles.sampling_pattern = 'TABULATED_SOBOL'
scene.cycles.use_adaptive_sampling = False
scene.cycles.use_light_tree = False
scene.cycles.blur_glossy = 0.0
scene.cycles.sample_clamp_indirect = 0.0
scene.view_settings.view_transform = 'Standard'
bpy.context.view_layer.update()

# ---- added for rendering (the .blend has no active camera and no usable light): camera, sun
cam_auto = bpy.data.cameras.new('AutoCamera')
cam_auto.lens = 50.0
cam_auto.sensor_width = 36.0
cam_auto.clip_end = 1000.0
ob_auto_camera = bpy.data.objects.new('AutoCamera', cam_auto)
scene.collection.objects.link(ob_auto_camera)
ob_auto_camera.location = (9.73268, -11.6724, 12.9743)
ob_auto_camera.rotation_euler = (1.09748, -7.21219e-08, 0.694738)
scene.camera = ob_auto_camera
light_auto_sun = bpy.data.lights.new('AutoSun', 'SUN')
light_auto_sun.energy = 3.0
light_auto_sun.angle = 0.0523599
ob_auto_sun = bpy.data.objects.new('AutoSun', light_auto_sun)
scene.collection.objects.link(ob_auto_sun)
ob_auto_sun.rotation_euler = (0.872665, 0.174533, 0.523599)
bpy.context.view_layer.update()
